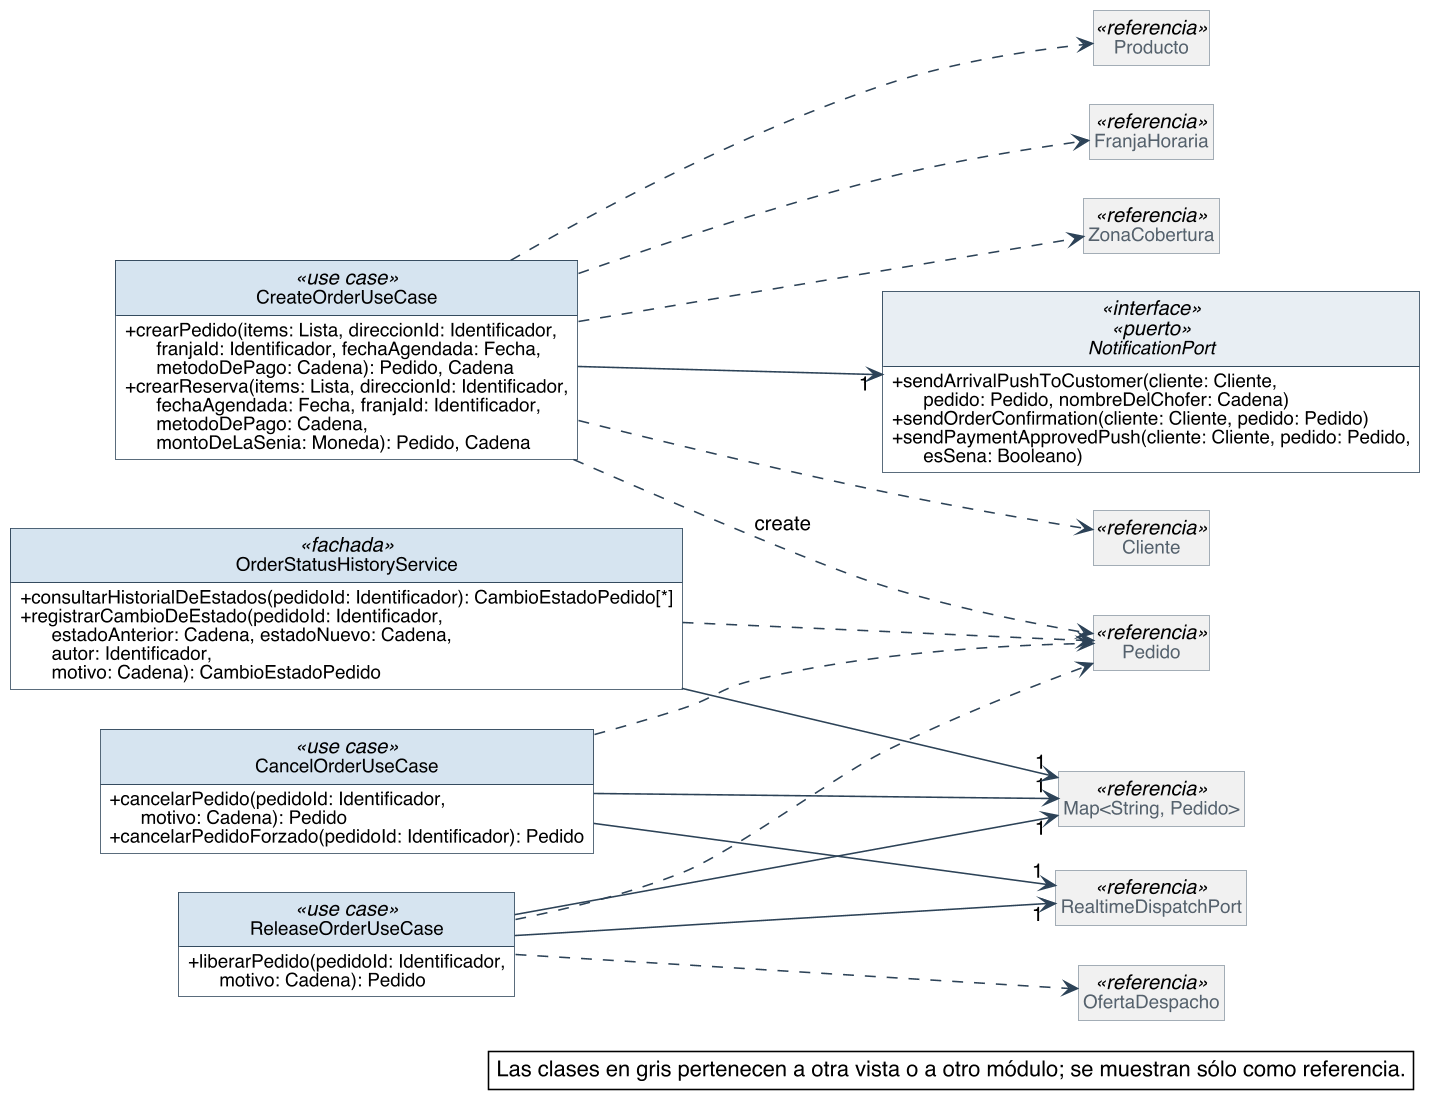

The diagram above was rendered by PlantUML. Its source (embedded in the PNG):
@startuml
skinparam backgroundColor #FFFFFF
skinparam shadowing false
skinparam defaultFontName Helvetica
skinparam defaultFontSize 13
skinparam dpi 150
skinparam nodesep 40
skinparam ranksep 55
skinparam classAttributeIconSize 0
skinparam roundCorner 0
skinparam genericDisplay old
skinparam class {
  BorderColor #2C4257
  BackgroundColor #FFFFFF
  ArrowColor #2C4257
  FontSize 14
  AttributeFontSize 12
  HeaderBackgroundColor #E8EEF3
}
skinparam class<<referencia>> {
  BackgroundColor #F1F1F1
  BorderColor #8A97A3
  FontColor #55616C
}
skinparam class<<fachada>> {
  HeaderBackgroundColor #D6E4F0
}
skinparam class<<use case>> {
  HeaderBackgroundColor #D6E4F0
}
skinparam class<<fabricación pura>> {
  HeaderBackgroundColor #F3E9CF
}
skinparam class<<colección>> {
  HeaderBackgroundColor #E6E6E6
}
skinparam class<<adaptador>> {
  HeaderBackgroundColor #DCEBDD
}
skinparam interface {
  BorderColor #2C4257
  BackgroundColor #FFFFFF
  HeaderBackgroundColor #DCEBDD
  FontSize 14
  AttributeFontSize 12
}
skinparam note {
  BackgroundColor #FFFFFF
  BorderColor #2C4257
}
skinparam packageStyle rectangle
skinparam package {
  BorderColor #8A97A3
  FontSize 13
  FontColor #55616C
}
hide circle
hide empty members

left to right direction
skinparam nodesep 25
skinparam ranksep 90
class CreateOrderUseCase <<use case>> {
  + crearPedido(items: Lista, direccionId: Identificador,\n      franjaId: Identificador, fechaAgendada: Fecha,\n      metodoDePago: Cadena): Pedido, Cadena
  + crearReserva(items: Lista, direccionId: Identificador,\n      fechaAgendada: Fecha, franjaId: Identificador,\n      metodoDePago: Cadena,\n      montoDeLaSenia: Moneda): Pedido, Cadena
}
class CancelOrderUseCase <<use case>> {
  + cancelarPedido(pedidoId: Identificador,\n      motivo: Cadena): Pedido
  + cancelarPedidoForzado(pedidoId: Identificador): Pedido
}
class ReleaseOrderUseCase <<use case>> {
  + liberarPedido(pedidoId: Identificador,\n      motivo: Cadena): Pedido
}
interface NotificationPort <<interface>> <<puerto>> {
  + sendArrivalPushToCustomer(cliente: Cliente,\n      pedido: Pedido, nombreDelChofer: Cadena)
  + sendOrderConfirmation(cliente: Cliente, pedido: Pedido)
  + sendPaymentApprovedPush(cliente: Cliente, pedido: Pedido,\n      esSena: Booleano)
}
class OrderStatusHistoryService <<fachada>> {
  + consultarHistorialDeEstados(pedidoId: Identificador): CambioEstadoPedido[*]
  + registrarCambioDeEstado(pedidoId: Identificador,\n      estadoAnterior: Cadena, estadoNuevo: Cadena,\n      autor: Identificador,\n      motivo: Cadena): CambioEstadoPedido
}
class "Map<String, Pedido>" as Map_String_Pedido <<referencia>>
class RealtimeDispatchPort <<referencia>>
class Pedido <<referencia>>
class Cliente <<referencia>>
class Producto <<referencia>>
class FranjaHoraria <<referencia>>
class ZonaCobertura <<referencia>>
class OfertaDespacho <<referencia>>

CancelOrderUseCase --> "1" Map_String_Pedido
CancelOrderUseCase --> "1" RealtimeDispatchPort
CreateOrderUseCase --> "1" NotificationPort
OrderStatusHistoryService --> "1" Map_String_Pedido
ReleaseOrderUseCase --> "1" Map_String_Pedido
ReleaseOrderUseCase --> "1" RealtimeDispatchPort
CancelOrderUseCase ..> Pedido
CreateOrderUseCase ..> Cliente
CreateOrderUseCase ..> FranjaHoraria
CreateOrderUseCase ..> Pedido : «create»
CreateOrderUseCase ..> Producto
CreateOrderUseCase ..> ZonaCobertura
OrderStatusHistoryService ..> Pedido
ReleaseOrderUseCase ..> OfertaDespacho
ReleaseOrderUseCase ..> Pedido

legend bottom right
  Las clases en gris pertenecen a otra vista o a otro módulo; se muestran sólo como referencia.
endlegend
@enduml